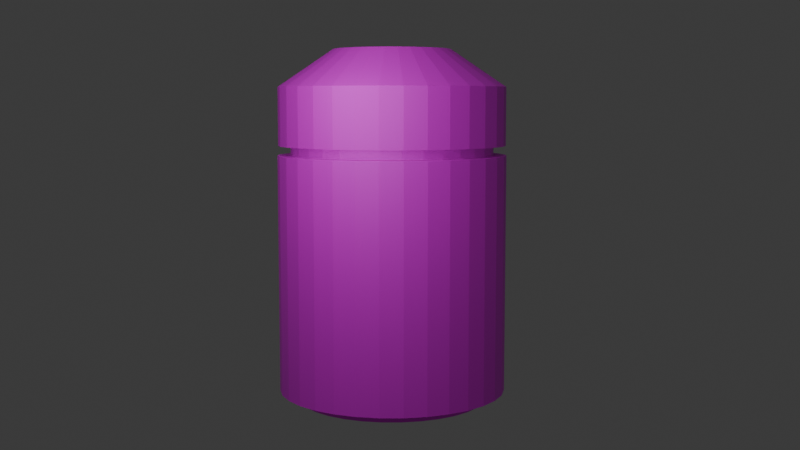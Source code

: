 # Source: trash_can.blend  (saved by Blender 4.2.66; exported with 4.5.12 LTS)
import bpy
from mathutils import Matrix  # noqa: F401  (used for matrix-valued properties, if any)

bpy.ops.wm.read_factory_settings(use_empty=True)
scene = bpy.context.scene
scene.name = 'Scene'

# ---- collections
col_collection = bpy.data.collections.new('Collection'); scene.collection.children.link(col_collection)

# ---- images (referenced by path relative to the original .blend; pixels are not part of the script)
import os
ASSET_DIR = os.environ.get("B2B_ASSET_DIR", "")  # directory of the original .blend (textures are referenced by path, not embedded)
HERE = os.path.dirname(os.path.abspath(__file__))  # packed textures are extracted next to this script under _unpacked/

def load_image(name, relpath, width, height, colorspace="sRGB"):
    """Load a texture the original file referenced (path relative to the .blend, or extracted next to this script)."""
    p = next((c for c in (os.path.join(HERE, relpath), os.path.join(ASSET_DIR, relpath)) if relpath and os.path.exists(c)), "")
    if p:
        img = bpy.data.images.load(p, check_existing=True)
        img.name = name
    else:  # same state as the original file: an image datablock whose file is absent (Cycles renders it pink)
        img = bpy.data.images.new(name, width, height)
        img.source = "FILE"
        img.filepath = "//" + (relpath or name)
    img.colorspace_settings.name = colorspace
    return img
img_trash_can_texture_png_001 = load_image('trash_can_texture.png.001', 'trash_can_texture.png', 1024, 1024, 'sRGB')

# ---- materials (node trees are filled in below, after node groups)
mat_material_001 = bpy.data.materials.new('Material.001')

# ---- material node trees
mat_material_001.use_nodes = True; mat_material_001.node_tree.nodes.clear()
_N = mat_material_001.node_tree.nodes; _L = mat_material_001.node_tree.links
n0 = _N.new('ShaderNodeBsdfPrincipled'); n0.name = 'Principled BSDF'; n0.location = (10, 300)
n1 = _N.new('ShaderNodeOutputMaterial'); n1.name = 'Material Output'; n1.location = (300, 300)
n2 = _N.new('ShaderNodeTexImage'); n2.name = 'Image Texture'; n2.location = (-280, 280)
n2.image = img_trash_can_texture_png_001
n2.interpolation = 'Closest'
n2.extension = 'EXTEND'
_L.new(n0.outputs[0], n1.inputs[0])
_L.new(n2.outputs[0], n0.inputs[0])
n1.is_active_output = True

# ---- world
world_world = bpy.data.worlds.new('World'); scene.world = world_world
world_world.use_nodes = True; world_world.node_tree.nodes.clear()
_N = world_world.node_tree.nodes; _L = world_world.node_tree.links
n0 = _N.new('ShaderNodeOutputWorld'); n0.name = 'World Output'; n0.location = (300, 300)
n1 = _N.new('ShaderNodeBackground'); n1.name = 'Background'; n1.location = (10, 300)
n1.inputs[0].default_value = (0.05088, 0.05088, 0.05088, 1.0)
_L.new(n1.outputs[0], n0.inputs[0])
n0.is_active_output = True
world_world.color = (0.05088, 0.05088, 0.05088)
world_world.sun_shadow_jitter_overblur = 0.0

# ---- cameras
cam_camera_001 = bpy.data.cameras.new('Camera.001')

# ---- lights
light_point = bpy.data.lights.new('Point', 'POINT')
light_point.energy = 350.0
light_point.shadow_soft_size = 3.0

# ---- meshes
me_cylinder = bpy.data.meshes.new('Cylinder')
me_cylinder.from_pydata([(0.0, 1.0, -0.25), (0.0, 1.0, -0.15), (0.1951, 0.9808, -0.25), (0.1951, 0.9808, -0.15), (0.3827, 0.9239, -0.25), (0.3827, 0.9239, -0.15), (0.5556, 0.8315, -0.25), (0.5556, 0.8315, -0.15), (0.7071, 0.7071, -0.25), (0.7071, 0.7071, -0.15), (0.8315, 0.5556, -0.25), (0.8315, 0.5556, -0.15), (0.9239, 0.3827, -0.25), (0.9239, 0.3827, -0.15), (0.9808, 0.1951, -0.25), (0.9808, 0.1951, -0.15), (1.0, 0.0, -0.25), (1.0, 0.0, -0.15), (0.9808, -0.1951, -0.25), (0.9808, -0.1951, -0.15), (0.9239, -0.3827, -0.25), (0.9239, -0.3827, -0.15), (0.8315, -0.5556, -0.25), (0.8315, -0.5556, -0.15), (0.7071, -0.7071, -0.25), (0.7071, -0.7071, -0.15), (0.5556, -0.8315, -0.25), (0.5556, -0.8315, -0.15), (0.3827, -0.9239, -0.25), (0.3827, -0.9239, -0.15), (0.1951, -0.9808, -0.25), (0.1951, -0.9808, -0.15), (0.0, -1.0, -0.25), (0.0, -1.0, -0.15), (-0.1951, -0.9808, -0.25), (-0.1951, -0.9808, -0.15), (-0.3827, -0.9239, -0.25), (-0.3827, -0.9239, -0.15), (-0.5556, -0.8315, -0.25), (-0.5556, -0.8315, -0.15), (-0.7071, -0.7071, -0.25), (-0.7071, -0.7071, -0.15), (-0.8315, -0.5556, -0.25), (-0.8315, -0.5556, -0.15), (-0.9239, -0.3827, -0.25), (-0.9239, -0.3827, -0.15), (-0.9808, -0.1951, -0.25), (-0.9808, -0.1951, -0.15), (-1.0, 0.0, -0.25), (-1.0, 0.0, -0.15), (-0.9808, 0.1951, -0.25), (-0.9808, 0.1951, -0.15), (-0.9239, 0.3827, -0.25), (-0.9239, 0.3827, -0.15), (-0.8315, 0.5556, -0.25), (-0.8315, 0.5556, -0.15), (-0.7071, 0.7071, -0.25), (-0.7071, 0.7071, -0.15), (-0.5556, 0.8315, -0.25), (-0.5556, 0.8315, -0.15), (-0.3827, 0.9239, -0.25), (-0.3827, 0.9239, -0.15), (-0.1951, 0.9808, -0.25), (-0.1951, 0.9808, -0.15), (0.2341, 1.177, -0.15), (-2.421e-09, 1.2, -0.15), (0.4592, 1.109, -0.15), (0.6667, 0.9978, -0.15), (0.8485, 0.8485, -0.15), (0.9978, 0.6667, -0.15), (1.109, 0.4592, -0.15), (1.177, 0.2341, -0.15), (1.2, -2.98e-09, -0.15), (1.177, -0.2341, -0.15), (1.109, -0.4592, -0.15), (0.9978, -0.6667, -0.15), (0.8485, -0.8485, -0.15), (0.6667, -0.9978, -0.15), (0.4592, -1.109, -0.15), (0.2341, -1.177, -0.15), (-2.421e-09, -1.2, -0.15), (-0.2341, -1.177, -0.15), (-0.4592, -1.109, -0.15), (-0.6667, -0.9978, -0.15), (-0.8485, -0.8485, -0.15), (-0.9978, -0.6667, -0.15), (-1.109, -0.4592, -0.15), (-1.177, -0.2341, -0.15), (-1.2, -2.98e-09, -0.15), (-1.177, 0.2341, -0.15), (-1.109, 0.4592, -0.15), (-0.9978, 0.6667, -0.15), (-0.8485, 0.8485, -0.15), (-0.6667, 0.9978, -0.15), (-0.4592, 1.109, -0.15), (-0.2341, 1.177, -0.15), (0.2076, 1.044, 2.35), (-7.619e-09, 1.064, 2.35), (0.4072, 0.983, 2.35), (0.5911, 0.8846, 2.35), (0.7523, 0.7523, 2.35), (0.8846, 0.5911, 2.35), (0.983, 0.4072, 2.35), (1.044, 0.2076, 2.35), (1.064, -3.999e-09, 2.35), (1.044, -0.2076, 2.35), (0.983, -0.4072, 2.35), (0.8846, -0.5911, 2.35), (0.7523, -0.7523, 2.35), (0.5911, -0.8846, 2.35), (0.4072, -0.983, 2.35), (0.2076, -1.044, 2.35), (-7.619e-09, -1.064, 2.35), (-0.2076, -1.044, 2.35), (-0.4072, -0.983, 2.35), (-0.5911, -0.8846, 2.35), (-0.7523, -0.7523, 2.35), (-0.8846, -0.5911, 2.35), (-0.983, -0.4072, 2.35), (-1.044, -0.2076, 2.35), (-1.064, -3.999e-09, 2.35), (-1.044, 0.2076, 2.35), (-0.983, 0.4072, 2.35), (-0.8846, 0.5911, 2.35), (-0.7523, 0.7523, 2.35), (-0.5911, 0.8846, 2.35), (-0.4072, 0.983, 2.35), (-0.2076, 1.044, 2.35), (0.2341, 1.177, 2.35), (-8.637e-09, 1.2, 2.35), (0.4592, 1.109, 2.35), (0.6667, 0.9978, 2.35), (0.8485, 0.8485, 2.35), (0.9978, 0.6667, 2.35), (1.109, 0.4592, 2.35), (1.177, 0.2341, 2.35), (1.2, -2.98e-09, 2.35), (1.177, -0.2341, 2.35), (1.109, -0.4592, 2.35), (0.9978, -0.6667, 2.35), (0.8485, -0.8485, 2.35), (0.6667, -0.9978, 2.35), (0.4592, -1.109, 2.35), (0.2341, -1.177, 2.35), (-8.637e-09, -1.2, 2.35), (-0.2341, -1.177, 2.35), (-0.4592, -1.109, 2.35), (-0.6667, -0.9978, 2.35), (-0.8485, -0.8485, 2.35), (-0.9978, -0.6667, 2.35), (-1.109, -0.4592, 2.35), (-1.177, -0.2341, 2.35), (-1.2, -2.98e-09, 2.35), (-1.177, 0.2341, 2.35), (-1.109, 0.4592, 2.35), (-0.9978, 0.6667, 2.35), (-0.8485, 0.8485, 2.35), (-0.6667, 0.9978, 2.35), (-0.4592, 1.109, 2.35), (-0.2341, 1.177, 2.35), (0.2076, 1.044, 2.45), (-7.197e-09, 1.064, 2.45), (0.4072, 0.983, 2.45), (0.5911, 0.8846, 2.45), (0.7523, 0.7523, 2.45), (0.8846, 0.5911, 2.45), (0.983, 0.4072, 2.45), (1.044, 0.2076, 2.45), (1.064, -3.999e-09, 2.45), (1.044, -0.2076, 2.45), (0.983, -0.4072, 2.45), (0.8846, -0.5911, 2.45), (0.7523, -0.7523, 2.45), (0.5911, -0.8846, 2.45), (0.4072, -0.983, 2.45), (0.2076, -1.044, 2.45), (-7.197e-09, -1.064, 2.45), (-0.2076, -1.044, 2.45), (-0.4072, -0.983, 2.45), (-0.5911, -0.8846, 2.45), (-0.7523, -0.7523, 2.45), (-0.8846, -0.5911, 2.45), (-0.983, -0.4072, 2.45), (-1.044, -0.2076, 2.45), (-1.064, -3.999e-09, 2.45), (-1.044, 0.2076, 2.45), (-0.983, 0.4072, 2.45), (-0.8846, 0.5911, 2.45), (-0.7523, 0.7523, 2.45), (-0.5911, 0.8846, 2.45), (-0.4072, 0.983, 2.45), (-0.2076, 1.044, 2.45), (0.2076, 1.044, 2.45), (-7.197e-09, 1.064, 2.45), (0.4072, 0.983, 2.45), (0.5911, 0.8846, 2.45), (0.7523, 0.7523, 2.45), (0.8846, 0.5911, 2.45), (0.983, 0.4072, 2.45), (1.044, 0.2076, 2.45), (1.064, -3.999e-09, 2.45), (1.044, -0.2076, 2.45), (0.983, -0.4072, 2.45), (0.8846, -0.5911, 2.45), (0.7523, -0.7523, 2.45), (0.5911, -0.8846, 2.45), (0.4072, -0.983, 2.45), (0.2076, -1.044, 2.45), (-7.197e-09, -1.064, 2.45), (-0.2076, -1.044, 2.45), (-0.4072, -0.983, 2.45), (-0.5911, -0.8846, 2.45), (-0.7523, -0.7523, 2.45), (-0.8846, -0.5911, 2.45), (-0.983, -0.4072, 2.45), (-1.044, -0.2076, 2.45), (-1.064, -3.999e-09, 2.45), (-1.044, 0.2076, 2.45), (-0.983, 0.4072, 2.45), (-0.8846, 0.5911, 2.45), (-0.7523, 0.7523, 2.45), (-0.5911, 0.8846, 2.45), (-0.4072, 0.983, 2.45), (-0.2076, 1.044, 2.45), (0.2325, 1.169, 2.45), (-5.378e-09, 1.192, 2.45), (0.456, 1.101, 2.45), (0.662, 0.9908, 2.45), (0.8426, 0.8426, 2.45), (0.9908, 0.662, 2.45), (1.101, 0.456, 2.45), (1.169, 0.2325, 2.45), (1.192, -3.585e-09, 2.45), (1.169, -0.2325, 2.45), (1.101, -0.456, 2.45), (0.9908, -0.662, 2.45), (0.8426, -0.8426, 2.45), (0.662, -0.9908, 2.45), (0.456, -1.101, 2.45), (0.2325, -1.169, 2.45), (-5.378e-09, -1.192, 2.45), (-0.2325, -1.169, 2.45), (-0.456, -1.101, 2.45), (-0.662, -0.9908, 2.45), (-0.8426, -0.8426, 2.45), (-0.9908, -0.662, 2.45), (-1.101, -0.456, 2.45), (-1.169, -0.2325, 2.45), (-1.192, -3.585e-09, 2.45), (-1.169, 0.2325, 2.45), (-1.101, 0.456, 2.45), (-0.9908, 0.662, 2.45), (-0.8426, 0.8426, 2.45), (-0.662, 0.9908, 2.45), (-0.456, 1.101, 2.45), (-0.2325, 1.169, 2.45), (0.1004, 0.5047, 3.45), (7.684e-08, 0.5146, 3.45), (0.1969, 0.4754, 3.45), (0.2859, 0.4279, 3.45), (0.3639, 0.3639, 3.45), (0.4279, 0.2859, 3.45), (0.4754, 0.1969, 3.45), (0.5047, 0.1004, 3.45), (0.5146, 2.886e-09, 3.45), (0.5047, -0.1004, 3.45), (0.4754, -0.1969, 3.45), (0.4279, -0.2859, 3.45), (0.3639, -0.3639, 3.45), (0.2859, -0.4279, 3.45), (0.1969, -0.4754, 3.45), (0.1004, -0.5047, 3.45), (7.684e-08, -0.5146, 3.45), (-0.1004, -0.5047, 3.45), (-0.1969, -0.4754, 3.45), (-0.2859, -0.4279, 3.45), (-0.3639, -0.3639, 3.45), (-0.4279, -0.2859, 3.45), (-0.4754, -0.1969, 3.45), (-0.5047, -0.1004, 3.45), (-0.5146, 2.886e-09, 3.45), (-0.5047, 0.1004, 3.45), (-0.4754, 0.1969, 3.45), (-0.4279, 0.2859, 3.45), (-0.3639, 0.3639, 3.45), (-0.2859, 0.4279, 3.45), (-0.1969, 0.4754, 3.45), (-0.1004, 0.5047, 3.45), (0.1203, 0.6048, 3.45), (7.684e-08, 0.6167, 3.45), (0.236, 0.5697, 3.45), (0.3426, 0.5127, 3.45), (0.436, 0.436, 3.45), (0.5127, 0.3426, 3.45), (0.5697, 0.236, 3.45), (0.6048, 0.1203, 3.45), (0.6167, 1.74e-09, 3.45), (0.6048, -0.1203, 3.45), (0.5697, -0.236, 3.45), (0.5127, -0.3426, 3.45), (0.436, -0.436, 3.45), (0.3426, -0.5127, 3.45), (0.236, -0.5697, 3.45), (0.1203, -0.6048, 3.45), (7.684e-08, -0.6167, 3.45), (-0.1203, -0.6048, 3.45), (-0.236, -0.5697, 3.45), (-0.3426, -0.5127, 3.45), (-0.436, -0.436, 3.45), (-0.5127, -0.3426, 3.45), (-0.5697, -0.236, 3.45), (-0.6048, -0.1203, 3.45), (-0.6167, 1.74e-09, 3.45), (-0.6048, 0.1203, 3.45), (-0.5697, 0.236, 3.45), (-0.5127, 0.3426, 3.45), (-0.436, 0.436, 3.45), (-0.3426, 0.5127, 3.45), (-0.236, 0.5697, 3.45), (-0.1203, 0.6048, 3.45), (-0.1004, 0.5047, 3.115), (0.2325, 1.169, 3.06), (4.796e-08, 1.192, 3.06), (-0.1969, 0.4754, 3.115), (-0.2859, 0.4279, 3.115), (0.456, 1.101, 3.06), (-0.3639, 0.3639, 3.115), (0.662, 0.9908, 3.06), (-0.4279, 0.2859, 3.115), (0.8426, 0.8426, 3.06), (-0.4754, 0.1969, 3.115), (0.9908, 0.662, 3.06), (-0.5047, 0.1004, 3.115), (1.101, 0.456, 3.06), (-0.5146, 2.886e-09, 3.115), (1.169, 0.2325, 3.06), (-0.5047, -0.1004, 3.115), (1.192, -3.585e-09, 3.06), (-0.4754, -0.1969, 3.115), (1.169, -0.2325, 3.06), (-0.4279, -0.2859, 3.115), (1.101, -0.456, 3.06), (-0.3639, -0.3639, 3.115), (0.9908, -0.662, 3.06), (-0.2859, -0.4279, 3.115), (0.8426, -0.8426, 3.06), (-0.1969, -0.4754, 3.115), (0.662, -0.9908, 3.06), (-0.1004, -0.5047, 3.115), (0.456, -1.101, 3.06), (8.342e-08, -0.5146, 3.115), (0.2325, -1.169, 3.06), (0.1004, -0.5047, 3.115), (4.796e-08, -1.192, 3.06), (0.1969, -0.4754, 3.115), (-0.2325, -1.169, 3.06), (0.2859, -0.4279, 3.115), (-0.456, -1.101, 3.06), (0.3639, -0.3639, 3.115), (-0.662, -0.9908, 3.06), (0.4279, -0.2859, 3.115), (-0.8426, -0.8426, 3.06), (0.4754, -0.1969, 3.115), (-0.9908, -0.662, 3.06), (0.5047, -0.1004, 3.115), (-1.101, -0.456, 3.06), (0.5146, 2.886e-09, 3.115), (-1.169, -0.2325, 3.06), (0.5047, 0.1004, 3.115), (-1.192, -3.585e-09, 3.06), (0.4754, 0.1969, 3.115), (-1.169, 0.2325, 3.06), (0.4279, 0.2859, 3.115), (-1.101, 0.456, 3.06), (0.3639, 0.3639, 3.115), (-0.9908, 0.662, 3.06), (0.2859, 0.4279, 3.115), (-0.8426, 0.8426, 3.06), (0.1969, 0.4754, 3.115), (-0.662, 0.9908, 3.06), (8.342e-08, 0.5146, 3.115), (-0.456, 1.101, 3.06), (0.1004, 0.5047, 3.115), (-0.2325, 1.169, 3.06)], [], [(0, 1, 3, 2), (2, 3, 5, 4), (4, 5, 7, 6), (6, 7, 9, 8), (8, 9, 11, 10), (10, 11, 13, 12), (12, 13, 15, 14), (14, 15, 17, 16), (16, 17, 19, 18), (18, 19, 21, 20), (20, 21, 23, 22), (22, 23, 25, 24), (24, 25, 27, 26), (26, 27, 29, 28), (28, 29, 31, 30), (30, 31, 33, 32), (32, 33, 35, 34), (34, 35, 37, 36), (36, 37, 39, 38), (38, 39, 41, 40), (40, 41, 43, 42), (42, 43, 45, 44), (44, 45, 47, 46), (46, 47, 49, 48), (48, 49, 51, 50), (50, 51, 53, 52), (52, 53, 55, 54), (54, 55, 57, 56), (56, 57, 59, 58), (58, 59, 61, 60), (53, 51, 89, 90), (60, 61, 63, 62), (62, 63, 1, 0), (0, 2, 4, 6, 8, 10, 12, 14, 16, 18, 20, 22, 24, 26, 28, 30, 32, 34, 36, 38, 40, 42, 44, 46, 48, 50, 52, 54, 56, 58, 60, 62), (84, 83, 147, 148), (9, 7, 67, 68), (27, 25, 76, 77), (45, 43, 85, 86), (63, 61, 94, 95), (19, 17, 72, 73), (37, 35, 81, 82), (55, 53, 90, 91), (11, 9, 68, 69), (29, 27, 77, 78), (47, 45, 86, 87), (3, 1, 65, 64), (1, 63, 95, 65), (21, 19, 73, 74), (39, 37, 82, 83), (57, 55, 91, 92), (13, 11, 69, 70), (31, 29, 78, 79), (49, 47, 87, 88), (5, 3, 64, 66), (23, 21, 74, 75), (41, 39, 83, 84), (59, 57, 92, 93), (15, 13, 70, 71), (33, 31, 79, 80), (51, 49, 88, 89), (7, 5, 66, 67), (25, 23, 75, 76), (43, 41, 84, 85), (61, 59, 93, 94), (17, 15, 71, 72), (35, 33, 80, 81), (108, 107, 171, 172), (71, 70, 134, 135), (85, 84, 148, 149), (72, 71, 135, 136), (86, 85, 149, 150), (73, 72, 136, 137), (87, 86, 150, 151), (74, 73, 137, 138), (88, 87, 151, 152), (75, 74, 138, 139), (89, 88, 152, 153), (76, 75, 139, 140), (90, 89, 153, 154), (77, 76, 140, 141), (91, 90, 154, 155), (78, 77, 141, 142), (64, 65, 129, 128), (92, 91, 155, 156), (79, 78, 142, 143), (66, 64, 128, 130), (93, 92, 156, 157), (80, 79, 143, 144), (67, 66, 130, 131), (94, 93, 157, 158), (81, 80, 144, 145), (68, 67, 131, 132), (95, 94, 158, 159), (82, 81, 145, 146), (69, 68, 132, 133), (65, 95, 159, 129), (83, 82, 146, 147), (70, 69, 133, 134), (97, 96, 128, 129), (96, 98, 130, 128), (98, 99, 131, 130), (99, 100, 132, 131), (100, 101, 133, 132), (101, 102, 134, 133), (102, 103, 135, 134), (103, 104, 136, 135), (104, 105, 137, 136), (105, 106, 138, 137), (106, 107, 139, 138), (107, 108, 140, 139), (108, 109, 141, 140), (109, 110, 142, 141), (110, 111, 143, 142), (111, 112, 144, 143), (112, 113, 145, 144), (113, 114, 146, 145), (114, 115, 147, 146), (115, 116, 148, 147), (116, 117, 149, 148), (117, 118, 150, 149), (118, 119, 151, 150), (119, 120, 152, 151), (120, 121, 153, 152), (121, 122, 154, 153), (122, 123, 155, 154), (123, 124, 156, 155), (124, 125, 157, 156), (125, 126, 158, 157), (126, 127, 159, 158), (127, 97, 129, 159), (177, 176, 208, 209), (122, 121, 185, 186), (109, 108, 172, 173), (123, 122, 186, 187), (110, 109, 173, 174), (96, 97, 161, 160), (124, 123, 187, 188), (111, 110, 174, 175), (98, 96, 160, 162), (125, 124, 188, 189), (112, 111, 175, 176), (99, 98, 162, 163), (126, 125, 189, 190), (113, 112, 176, 177), (100, 99, 163, 164), (127, 126, 190, 191), (114, 113, 177, 178), (101, 100, 164, 165), (97, 127, 191, 161), (115, 114, 178, 179), (102, 101, 165, 166), (116, 115, 179, 180), (103, 102, 166, 167), (117, 116, 180, 181), (104, 103, 167, 168), (118, 117, 181, 182), (105, 104, 168, 169), (119, 118, 182, 183), (106, 105, 169, 170), (120, 119, 183, 184), (107, 106, 170, 171), (121, 120, 184, 185), (212, 211, 243, 244), (164, 163, 195, 196), (191, 190, 222, 223), (178, 177, 209, 210), (165, 164, 196, 197), (161, 191, 223, 193), (179, 178, 210, 211), (166, 165, 197, 198), (180, 179, 211, 212), (167, 166, 198, 199), (181, 180, 212, 213), (168, 167, 199, 200), (182, 181, 213, 214), (169, 168, 200, 201), (183, 182, 214, 215), (170, 169, 201, 202), (184, 183, 215, 216), (171, 170, 202, 203), (185, 184, 216, 217), (172, 171, 203, 204), (186, 185, 217, 218), (173, 172, 204, 205), (187, 186, 218, 219), (174, 173, 205, 206), (160, 161, 193, 192), (188, 187, 219, 220), (175, 174, 206, 207), (162, 160, 192, 194), (189, 188, 220, 221), (176, 175, 207, 208), (163, 162, 194, 195), (190, 189, 221, 222), (371, 369, 312, 313), (199, 198, 230, 231), (213, 212, 244, 245), (200, 199, 231, 232), (214, 213, 245, 246), (201, 200, 232, 233), (215, 214, 246, 247), (202, 201, 233, 234), (216, 215, 247, 248), (203, 202, 234, 235), (217, 216, 248, 249), (204, 203, 235, 236), (218, 217, 249, 250), (205, 204, 236, 237), (219, 218, 250, 251), (206, 205, 237, 238), (192, 193, 225, 224), (220, 219, 251, 252), (207, 206, 238, 239), (194, 192, 224, 226), (221, 220, 252, 253), (208, 207, 239, 240), (195, 194, 226, 227), (222, 221, 253, 254), (209, 208, 240, 241), (196, 195, 227, 228), (223, 222, 254, 255), (210, 209, 241, 242), (197, 196, 228, 229), (193, 223, 255, 225), (211, 210, 242, 243), (198, 197, 229, 230), (363, 361, 308, 309), (345, 343, 299, 300), (373, 371, 313, 314), (347, 345, 300, 301), (375, 373, 314, 315), (349, 347, 301, 302), (377, 375, 315, 316), (351, 349, 302, 303), (379, 377, 316, 317), (353, 351, 303, 304), (327, 325, 290, 291), (381, 379, 317, 318), (355, 353, 304, 305), (224, 225, 322, 321), (383, 381, 318, 319), (357, 355, 305, 306), (331, 329, 292, 293), (322, 383, 319, 289), (359, 357, 306, 307), (333, 331, 293, 294), (243, 242, 357, 359), (335, 333, 294, 295), (329, 327, 291, 292), (361, 359, 307, 308), (337, 335, 295, 296), (365, 363, 309, 310), (339, 337, 296, 297), (367, 365, 310, 311), (341, 339, 297, 298), (369, 367, 311, 312), (343, 341, 298, 299), (260, 374, 372, 261), (230, 229, 331, 333), (244, 243, 359, 361), (231, 230, 333, 335), (245, 244, 361, 363), (232, 231, 335, 337), (246, 245, 363, 365), (233, 232, 337, 339), (247, 246, 365, 367), (234, 233, 339, 341), (248, 247, 367, 369), (235, 234, 341, 343), (249, 248, 369, 371), (236, 235, 343, 345), (250, 249, 371, 373), (237, 236, 345, 347), (251, 250, 373, 375), (238, 237, 347, 349), (226, 224, 321, 325), (252, 251, 375, 377), (239, 238, 349, 351), (382, 380, 320, 323, 324, 326, 328, 330, 332, 334, 336, 338, 340, 342, 344, 346, 348, 350, 352, 354, 356, 358, 360, 362, 364, 366, 368, 370, 372, 374, 376, 378), (253, 252, 377, 379), (240, 239, 351, 353), (227, 226, 325, 327), (254, 253, 379, 381), (241, 240, 353, 355), (228, 227, 327, 329), (255, 254, 381, 383), (242, 241, 355, 357), (229, 228, 329, 331), (225, 255, 383, 322), (257, 256, 288, 289), (256, 258, 290, 288), (258, 259, 291, 290), (259, 260, 292, 291), (260, 261, 293, 292), (261, 262, 294, 293), (262, 263, 295, 294), (263, 264, 296, 295), (264, 265, 297, 296), (265, 266, 298, 297), (266, 267, 299, 298), (267, 268, 300, 299), (268, 269, 301, 300), (269, 270, 302, 301), (270, 271, 303, 302), (271, 272, 304, 303), (272, 273, 305, 304), (273, 274, 306, 305), (274, 275, 307, 306), (275, 276, 308, 307), (276, 277, 309, 308), (277, 278, 310, 309), (278, 279, 311, 310), (279, 280, 312, 311), (280, 281, 313, 312), (281, 282, 314, 313), (282, 283, 315, 314), (283, 284, 316, 315), (284, 285, 317, 316), (285, 286, 318, 317), (286, 287, 319, 318), (287, 257, 289, 319), (287, 320, 380, 257), (274, 346, 344, 275), (261, 372, 370, 262), (275, 344, 342, 276), (262, 370, 368, 263), (276, 342, 340, 277), (263, 368, 366, 264), (277, 340, 338, 278), (264, 366, 364, 265), (278, 338, 336, 279), (265, 364, 362, 266), (279, 336, 334, 280), (266, 362, 360, 267), (280, 334, 332, 281), (267, 360, 358, 268), (281, 332, 330, 282), (268, 358, 356, 269), (282, 330, 328, 283), (269, 356, 354, 270), (283, 328, 326, 284), (270, 354, 352, 271), (256, 382, 378, 258), (284, 326, 324, 285), (271, 352, 350, 272), (258, 378, 376, 259), (285, 324, 323, 286), (272, 350, 348, 273), (259, 376, 374, 260), (286, 323, 320, 287), (273, 348, 346, 274), (325, 321, 288, 290), (257, 380, 382, 256), (322, 289, 288, 321)])
_uv = me_cylinder.uv_layers.new(name='UVMap')
_uv.uv.foreach_set('vector', [0.5497, 0.04976, 0.5497, 0.07658, 0.5445, 0.07658, 0.5445, 0.04976, 0.5445, 0.04976, 0.5445, 0.07658, 0.5292, 0.07658, 0.5292, 0.04976, 0.5292, 0.04976, 0.5292, 0.07658, 0.5045, 0.07658, 0.5045, 0.04976, 0.5045, 0.04976, 0.5045, 0.07658, 0.4711, 0.07658, 0.4711, 0.04976, 0.4711, 0.04976, 0.4711, 0.07658, 0.4304, 0.07658, 0.4304, 0.04976, 0.4304, 0.04976, 0.4304, 0.07658, 0.3841, 0.07658, 0.3841, 0.04976, 0.3841, 0.04976, 0.3841, 0.07658, 0.3338, 0.07658, 0.3338, 0.04976, 0.3338, 0.04976, 0.3338, 0.07658, 0.2814, 0.07658, 0.2814, 0.04976, 0.2814, 0.04976, 0.2814, 0.07658, 0.2291, 0.07658, 0.2291, 0.04976, 0.2291, 0.04976, 0.2291, 0.07658, 0.1788, 0.07658, 0.1788, 0.04976, 0.1788, 0.04976, 0.1788, 0.07658, 0.1324, 0.07658, 0.1324, 0.04976, 0.1324, 0.04976, 0.1324, 0.07658, 0.09175, 0.07658, 0.09175, 0.04976, 0.09175, 0.04976, 0.09175, 0.07658, 0.05839, 0.07658, 0.05839, 0.04976, 0.05839, 0.04976, 0.05839, 0.07658, 0.0336, 0.07658, 0.0336, 0.04976, 0.0336, 0.04976, 0.0336, 0.07658, 0.01834, 0.07658, 0.01834, 0.04976, 0.01834, 0.04976, 0.01834, 0.07658, 0.01318, 0.07658, 0.01318, 0.04976, 0.9621, 0.0, 0.9621, 0.02703, 0.9585, 0.02703, 0.9585, 0.0, 0.9585, 0.0, 0.9585, 0.02703, 0.9477, 0.02703, 0.9477, 0.0, 0.9477, 0.0, 0.9477, 0.02703, 0.9302, 0.02703, 0.9302, 0.0, 0.9302, 0.0, 0.9302, 0.02703, 0.9066, 0.02703, 0.9066, 0.0, 0.9066, 0.0, 0.9066, 0.02703, 0.8779, 0.02703, 0.8779, 0.0, 0.8779, 0.0, 0.8779, 0.02703, 0.8452, 0.02703, 0.8452, 0.0, 0.8452, 0.0, 0.8452, 0.02703, 0.8097, 0.02703, 0.8097, 0.0, 0.8097, 0.0, 0.8097, 0.02703, 0.7727, 0.02703, 0.7727, 0.0, 0.7727, 0.0, 0.7727, 0.02703, 0.7358, 0.02703, 0.7358, 0.0, 0.7358, 0.0, 0.7358, 0.02703, 0.7002, 0.02703, 0.7002, 0.0, 0.7002, 0.0, 0.7002, 0.02703, 0.6675, 0.02703, 0.6675, 0.0, 0.6675, 0.0, 0.6675, 0.02703, 0.6388, 0.02703, 0.6388, 0.0, 0.6388, 0.0, 0.6388, 0.02703, 0.6153, 0.02703, 0.6153, 0.0, 0.6153, 0.0, 0.6153, 0.02703, 0.5978, 0.02703, 0.5978, 0.0, 0.1875, 1.0, 0.2188, 1.0, 0.2188, 1.0, 0.1875, 1.0, 0.5978, 0.0, 0.5978, 0.02703, 0.587, 0.02703, 0.587, 0.0, 0.587, 0.0, 0.587, 0.02703, 0.5833, 0.02703, 0.5833, 0.0, 0.75, 0.49, 0.7968, 0.4854, 0.8418, 0.4717, 0.8833, 0.4496, 0.9197, 0.4197, 0.9496, 0.3833, 0.9717, 0.3418, 0.9854, 0.2968, 0.99, 0.25, 0.9854, 0.2032, 0.9717, 0.1582, 0.9496, 0.1167, 0.9197, 0.08029, 0.8833, 0.05045, 0.8418, 0.02827, 0.7968, 0.01461, 0.75, 0.01, 0.7032, 0.01461, 0.6582, 0.02827, 0.6167, 0.05045, 0.5803, 0.08029, 0.5504, 0.1167, 0.5283, 0.1582, 0.5146, 0.2032, 0.51, 0.25, 0.5146, 0.2968, 0.5283, 0.3418, 0.5504, 0.3833, 0.5803, 0.4197, 0.6167, 0.4496, 0.6582, 0.4717, 0.7032, 0.4854, 0.9334, 0.02703, 0.9617, 0.02703, 0.9617, 0.7027, 0.9334, 0.7027, 0.875, 1.0, 0.9062, 1.0, 0.9062, 1.0, 0.875, 1.0, 0.5938, 1.0, 0.625, 1.0, 0.625, 1.0, 0.5938, 1.0, 0.3125, 1.0, 0.3438, 1.0, 0.3438, 1.0, 0.3125, 1.0, 0.03125, 1.0, 0.0625, 1.0, 0.0625, 1.0, 0.03125, 1.0, 0.7188, 1.0, 0.75, 1.0, 0.75, 1.0, 0.7188, 1.0, 0.4375, 1.0, 0.4688, 1.0, 0.4688, 1.0, 0.4375, 1.0, 0.1562, 1.0, 0.1875, 1.0, 0.1875, 1.0, 0.1562, 1.0, 0.8438, 1.0, 0.875, 1.0, 0.875, 1.0, 0.8438, 1.0, 0.5625, 1.0, 0.5938, 1.0, 0.5938, 1.0, 0.5625, 1.0, 0.2812, 1.0, 0.3125, 1.0, 0.3125, 1.0, 0.2812, 1.0, 0.9688, 1.0, 1.0, 1.0, 1.0, 1.0, 0.9688, 1.0, 0.0, 1.0, 0.03125, 1.0, 0.03125, 1.0, 0.0, 1.0, 0.6875, 1.0, 0.7188, 1.0, 0.7188, 1.0, 0.6875, 1.0, 0.4062, 1.0, 0.4375, 1.0, 0.4375, 1.0, 0.4062, 1.0, 0.125, 1.0, 0.1562, 1.0, 0.1562, 1.0, 0.125, 1.0, 0.8125, 1.0, 0.8438, 1.0, 0.8438, 1.0, 0.8125, 1.0, 0.5312, 1.0, 0.5625, 1.0, 0.5625, 1.0, 0.5312, 1.0, 0.25, 1.0, 0.2812, 1.0, 0.2812, 1.0, 0.25, 1.0, 0.9375, 1.0, 0.9688, 1.0, 0.9688, 1.0, 0.9375, 1.0, 0.6562, 1.0, 0.6875, 1.0, 0.6875, 1.0, 0.6562, 1.0, 0.375, 1.0, 0.4062, 1.0, 0.4062, 1.0, 0.375, 1.0, 0.09375, 1.0, 0.125, 1.0, 0.125, 1.0, 0.09375, 1.0, 0.7812, 1.0, 0.8125, 1.0, 0.8125, 1.0, 0.7812, 1.0, 0.5, 1.0, 0.5312, 1.0, 0.5312, 1.0, 0.5, 1.0, 0.2188, 1.0, 0.25, 1.0, 0.25, 1.0, 0.2188, 1.0, 0.9062, 1.0, 0.9375, 1.0, 0.9375, 1.0, 0.9062, 1.0, 0.625, 1.0, 0.6562, 1.0, 0.6562, 1.0, 0.625, 1.0, 0.3438, 1.0, 0.375, 1.0, 0.375, 1.0, 0.3438, 1.0, 0.0625, 1.0, 0.09375, 1.0, 0.09375, 1.0, 0.0625, 1.0, 0.75, 1.0, 0.7812, 1.0, 0.7812, 1.0, 0.75, 1.0, 0.4688, 1.0, 0.5, 1.0, 0.5, 1.0, 0.4688, 1.0, 0.07962, 0.7472, 0.1229, 0.7472, 0.1229, 0.774, 0.07962, 0.774, 0.3442, 0.07658, 0.4046, 0.07658, 0.4046, 0.7472, 0.3442, 0.7472, 0.899, 0.02703, 0.9334, 0.02703, 0.9334, 0.7027, 0.899, 0.7027, 0.2814, 0.07658, 0.3442, 0.07658, 0.3442, 0.7472, 0.2814, 0.7472, 0.8597, 0.02703, 0.899, 0.02703, 0.899, 0.7027, 0.8597, 0.7027, 0.2186, 0.07658, 0.2814, 0.07658, 0.2814, 0.7472, 0.2186, 0.7472, 0.8171, 0.02703, 0.8597, 0.02703, 0.8597, 0.7027, 0.8171, 0.7027, 0.1582, 0.07658, 0.2186, 0.07658, 0.2186, 0.7472, 0.1582, 0.7472, 0.7727, 0.02703, 0.8171, 0.02703, 0.8171, 0.7027, 0.7727, 0.7027, 0.1026, 0.07658, 0.1582, 0.07658, 0.1582, 0.7472, 0.1026, 0.7472, 0.7284, 0.02703, 0.7727, 0.02703, 0.7727, 0.7027, 0.7284, 0.7027, 0.05381, 0.07658, 0.1026, 0.07658, 0.1026, 0.7472, 0.05381, 0.7472, 0.6858, 0.02703, 0.7284, 0.02703, 0.7284, 0.7027, 0.6858, 0.7027, 0.01378, 0.07658, 0.05381, 0.07658, 0.05381, 0.7472, 0.01378, 0.7472, 0.6465, 0.02703, 0.6858, 0.02703, 0.6858, 0.7027, 0.6465, 0.7027, -0.01596, 0.07658, 0.01378, 0.07658, 0.01378, 0.7472, -0.01596, 0.7472, 0.5971, 0.07658, 0.6033, 0.07658, 0.6033, 0.7472, 0.5971, 0.7472, 0.612, 0.02703, 0.6465, 0.02703, 0.6465, 0.7027, 0.612, 0.7027, -0.03428, 0.07658, -0.01596, 0.07658, -0.01596, 0.7472, -0.03428, 0.7472, 0.5788, 0.07658, 0.5971, 0.07658, 0.5971, 0.7472, 0.5788, 0.7472, 0.5838, 0.02703, 0.612, 0.02703, 0.612, 0.7027, 0.5838, 0.7027, -0.04047, 0.07658, -0.03428, 0.07658, -0.03428, 0.7472, -0.04047, 0.7472, 0.5491, 0.07658, 0.5788, 0.07658, 0.5788, 0.7472, 0.5491, 0.7472, 0.5628, 0.02703, 0.5838, 0.02703, 0.5838, 0.7027, 0.5628, 0.7027, 0.9956, 0.02703, 1.0, 0.02703, 1.0, 0.7027, 0.9956, 0.7027, 0.509, 0.07658, 0.5491, 0.07658, 0.5491, 0.7472, 0.509, 0.7472, 0.5498, 0.02703, 0.5628, 0.02703, 0.5628, 0.7027, 0.5498, 0.7027, 0.9827, 0.02703, 0.9956, 0.02703, 0.9956, 0.7027, 0.9827, 0.7027, 0.4603, 0.07658, 0.509, 0.07658, 0.509, 0.7472, 0.4603, 0.7472, 0.5455, 0.02703, 0.5498, 0.02703, 0.5498, 0.7027, 0.5455, 0.7027, 0.9617, 0.02703, 0.9827, 0.02703, 0.9827, 0.7027, 0.9617, 0.7027, 0.4046, 0.07658, 0.4603, 0.07658, 0.4603, 0.7472, 0.4046, 0.7472, 0.25, 0.4628, 0.2915, 0.4587, 0.2968, 0.4854, 0.25, 0.49, 0.2915, 0.4587, 0.3314, 0.4466, 0.3418, 0.4717, 0.2968, 0.4854, 0.3314, 0.4466, 0.3682, 0.4269, 0.3833, 0.4496, 0.3418, 0.4717, 0.3682, 0.4269, 0.4005, 0.4005, 0.4197, 0.4197, 0.3833, 0.4496, 0.4005, 0.4005, 0.4269, 0.3682, 0.4496, 0.3833, 0.4197, 0.4197, 0.4269, 0.3682, 0.4466, 0.3314, 0.4717, 0.3418, 0.4496, 0.3833, 0.4466, 0.3314, 0.4587, 0.2915, 0.4854, 0.2968, 0.4717, 0.3418, 0.4587, 0.2915, 0.4628, 0.25, 0.49, 0.25, 0.4854, 0.2968, 0.4628, 0.25, 0.4587, 0.2085, 0.4854, 0.2032, 0.49, 0.25, 0.4587, 0.2085, 0.4466, 0.1686, 0.4717, 0.1582, 0.4854, 0.2032, 0.4466, 0.1686, 0.4269, 0.1318, 0.4496, 0.1167, 0.4717, 0.1582, 0.4269, 0.1318, 0.4005, 0.09954, 0.4197, 0.08029, 0.4496, 0.1167, 0.4005, 0.09954, 0.3682, 0.07307, 0.3833, 0.05045, 0.4197, 0.08029, 0.3682, 0.07307, 0.3314, 0.05341, 0.3418, 0.02827, 0.3833, 0.05045, 0.3314, 0.05341, 0.2915, 0.0413, 0.2968, 0.01461, 0.3418, 0.02827, 0.2915, 0.0413, 0.25, 0.03721, 0.25, 0.01, 0.2968, 0.01461, 0.25, 0.03721, 0.2085, 0.0413, 0.2032, 0.01461, 0.25, 0.01, 0.2085, 0.0413, 0.1686, 0.05341, 0.1582, 0.02827, 0.2032, 0.01461, 0.1686, 0.05341, 0.1318, 0.07307, 0.1167, 0.05045, 0.1582, 0.02827, 0.1318, 0.07307, 0.09954, 0.09954, 0.08029, 0.08029, 0.1167, 0.05045, 0.09954, 0.09954, 0.07307, 0.1318, 0.05045, 0.1167, 0.08029, 0.08029, 0.07307, 0.1318, 0.05341, 0.1686, 0.02827, 0.1582, 0.05045, 0.1167, 0.05341, 0.1686, 0.0413, 0.2085, 0.01461, 0.2032, 0.02827, 0.1582, 0.0413, 0.2085, 0.03721, 0.25, 0.01, 0.25, 0.01461, 0.2032, 0.03721, 0.25, 0.0413, 0.2915, 0.01461, 0.2968, 0.01, 0.25, 0.0413, 0.2915, 0.05341, 0.3314, 0.02827, 0.3418, 0.01461, 0.2968, 0.05341, 0.3314, 0.07307, 0.3682, 0.05045, 0.3833, 0.02827, 0.3418, 0.07307, 0.3682, 0.09954, 0.4005, 0.08029, 0.4197, 0.05045, 0.3833, 0.09954, 0.4005, 0.1318, 0.4269, 0.1167, 0.4496, 0.08029, 0.4197, 0.1318, 0.4269, 0.1686, 0.4466, 0.1582, 0.4717, 0.1167, 0.4496, 0.1686, 0.4466, 0.2085, 0.4587, 0.2032, 0.4854, 0.1582, 0.4717, 0.2085, 0.4587, 0.25, 0.4628, 0.25, 0.49, 0.2032, 0.4854, 0.2085, 0.0413, 0.25, 0.03721, 0.25, 0.03721, 0.2085, 0.0413, 0.6956, 0.7027, 0.7334, 0.7027, 0.7334, 0.7297, 0.6956, 0.7297, 0.04413, 0.7472, 0.07962, 0.7472, 0.07962, 0.774, 0.04413, 0.774, 0.6608, 0.7027, 0.6956, 0.7027, 0.6956, 0.7297, 0.6608, 0.7297, 0.01775, 0.7472, 0.04413, 0.7472, 0.04413, 0.774, 0.01775, 0.774, 0.5613, 0.7472, 0.5668, 0.7472, 0.5668, 0.774, 0.5613, 0.774, 0.6302, 0.7027, 0.6608, 0.7027, 0.6608, 0.7297, 0.6302, 0.7297, 0.001512, 0.7472, 0.01775, 0.7472, 0.01775, 0.774, 0.001512, 0.774, 0.5451, 0.7472, 0.5613, 0.7472, 0.5613, 0.774, 0.5451, 0.774, 0.6052, 0.7027, 0.6302, 0.7027, 0.6302, 0.7297, 0.6052, 0.7297, -0.003971, 0.7472, 0.001512, 0.7472, 0.001512, 0.774, -0.003971, 0.774, 0.5187, 0.7472, 0.5451, 0.7472, 0.5451, 0.774, 0.5187, 0.774, 0.5866, 0.7027, 0.6052, 0.7027, 0.6052, 0.7297, 0.5866, 0.7297, 0.9704, 0.7027, 0.9742, 0.7027, 0.9742, 0.7297, 0.9704, 0.7297, 0.4832, 0.7472, 0.5187, 0.7472, 0.5187, 0.774, 0.4832, 0.774, 0.5751, 0.7027, 0.5866, 0.7027, 0.5866, 0.7297, 0.5751, 0.7297, 0.9589, 0.7027, 0.9704, 0.7027, 0.9704, 0.7297, 0.9589, 0.7297, 0.44, 0.7472, 0.4832, 0.7472, 0.4832, 0.774, 0.44, 0.774, 0.5712, 0.7027, 0.5751, 0.7027, 0.5751, 0.7297, 0.5712, 0.7297, 0.9403, 0.7027, 0.9589, 0.7027, 0.9589, 0.7297, 0.9403, 0.7297, 0.3906, 0.7472, 0.44, 0.7472, 0.44, 0.774, 0.3906, 0.774, 0.9152, 0.7027, 0.9403, 0.7027, 0.9403, 0.7297, 0.9152, 0.7297, 0.3371, 0.7472, 0.3906, 0.7472, 0.3906, 0.774, 0.3371, 0.774, 0.8847, 0.7027, 0.9152, 0.7027, 0.9152, 0.7297, 0.8847, 0.7297, 0.2814, 0.7472, 0.3371, 0.7472, 0.3371, 0.774, 0.2814, 0.774, 0.8498, 0.7027, 0.8847, 0.7027, 0.8847, 0.7297, 0.8498, 0.7297, 0.2257, 0.7472, 0.2814, 0.7472, 0.2814, 0.774, 0.2257, 0.774, 0.812, 0.7027, 0.8498, 0.7027, 0.8498, 0.7297, 0.812, 0.7297, 0.1722, 0.7472, 0.2257, 0.7472, 0.2257, 0.774, 0.1722, 0.774, 0.7727, 0.7027, 0.812, 0.7027, 0.812, 0.7297, 0.7727, 0.7297, 0.1229, 0.7472, 0.1722, 0.7472, 0.1722, 0.774, 0.1229, 0.774, 0.7334, 0.7027, 0.7727, 0.7027, 0.7727, 0.7297, 0.7334, 0.7297, 0.09954, 0.09954, 0.1318, 0.07307, 0.1318, 0.07307, 0.09954, 0.09954, 0.4005, 0.4005, 0.3682, 0.4269, 0.3682, 0.4269, 0.4005, 0.4005, 0.2085, 0.4587, 0.1686, 0.4466, 0.1686, 0.4466, 0.2085, 0.4587, 0.1686, 0.05341, 0.2085, 0.0413, 0.2085, 0.0413, 0.1686, 0.05341, 0.4269, 0.3682, 0.4005, 0.4005, 0.4005, 0.4005, 0.4269, 0.3682, 0.25, 0.4628, 0.2085, 0.4587, 0.2085, 0.4587, 0.25, 0.4628, 0.1318, 0.07307, 0.1686, 0.05341, 0.1686, 0.05341, 0.1318, 0.07307, 0.4466, 0.3314, 0.4269, 0.3682, 0.4269, 0.3682, 0.4466, 0.3314, 0.09954, 0.09954, 0.1318, 0.07307, 0.1318, 0.07307, 0.09954, 0.09954, 0.4587, 0.2915, 0.4466, 0.3314, 0.4466, 0.3314, 0.4587, 0.2915, 0.07307, 0.1318, 0.09954, 0.09954, 0.09954, 0.09954, 0.07307, 0.1318, 0.4628, 0.25, 0.4587, 0.2915, 0.4587, 0.2915, 0.4628, 0.25, 0.05341, 0.1686, 0.07307, 0.1318, 0.07307, 0.1318, 0.05341, 0.1686, 0.4587, 0.2085, 0.4628, 0.25, 0.4628, 0.25, 0.4587, 0.2085, 0.0413, 0.2085, 0.05341, 0.1686, 0.05341, 0.1686, 0.0413, 0.2085, 0.4466, 0.1686, 0.4587, 0.2085, 0.4587, 0.2085, 0.4466, 0.1686, 0.03721, 0.25, 0.0413, 0.2085, 0.0413, 0.2085, 0.03721, 0.25, 0.4269, 0.1318, 0.4466, 0.1686, 0.4466, 0.1686, 0.4269, 0.1318, 0.0413, 0.2915, 0.03721, 0.25, 0.03721, 0.25, 0.0413, 0.2915, 0.4005, 0.09954, 0.4269, 0.1318, 0.4269, 0.1318, 0.4005, 0.09954, 0.05341, 0.3314, 0.0413, 0.2915, 0.0413, 0.2915, 0.05341, 0.3314, 0.3682, 0.07307, 0.4005, 0.09954, 0.4005, 0.09954, 0.3682, 0.07307, 0.07307, 0.3682, 0.05341, 0.3314, 0.05341, 0.3314, 0.07307, 0.3682, 0.3314, 0.05341, 0.3682, 0.07307, 0.3682, 0.07307, 0.3314, 0.05341, 0.2915, 0.4587, 0.25, 0.4628, 0.25, 0.4628, 0.2915, 0.4587, 0.09954, 0.4005, 0.07307, 0.3682, 0.07307, 0.3682, 0.09954, 0.4005, 0.2915, 0.0413, 0.3314, 0.05341, 0.3314, 0.05341, 0.2915, 0.0413, 0.3314, 0.4466, 0.2915, 0.4587, 0.2915, 0.4587, 0.3314, 0.4466, 0.1318, 0.4269, 0.09954, 0.4005, 0.09954, 0.4005, 0.1318, 0.4269, 0.25, 0.03721, 0.2915, 0.0413, 0.2915, 0.0413, 0.25, 0.03721, 0.3682, 0.4269, 0.3314, 0.4466, 0.3314, 0.4466, 0.3682, 0.4269, 0.1686, 0.4466, 0.1318, 0.4269, 0.1318, 0.4269, 0.1686, 0.4466, 0.7287, 0.8947, 0.7727, 0.8947, 0.7727, 1.0, 0.7499, 1.0, 0.4587, 0.2915, 0.4466, 0.3314, 0.4466, 0.3314, 0.4587, 0.2915, 0.07307, 0.1318, 0.09954, 0.09954, 0.09954, 0.09954, 0.07307, 0.1318, 0.4628, 0.25, 0.4587, 0.2915, 0.4587, 0.2915, 0.4628, 0.25, 0.05341, 0.1686, 0.07307, 0.1318, 0.07307, 0.1318, 0.05341, 0.1686, 0.4587, 0.2085, 0.4628, 0.25, 0.4628, 0.25, 0.4587, 0.2085, 0.0413, 0.2085, 0.05341, 0.1686, 0.05341, 0.1686, 0.0413, 0.2085, 0.4466, 0.1686, 0.4587, 0.2085, 0.4587, 0.2085, 0.4466, 0.1686, 0.03721, 0.25, 0.0413, 0.2085, 0.0413, 0.2085, 0.03721, 0.25, 0.4269, 0.1318, 0.4466, 0.1686, 0.4466, 0.1686, 0.4269, 0.1318, 0.0413, 0.2915, 0.03721, 0.25, 0.03721, 0.25, 0.0413, 0.2915, 0.4005, 0.09954, 0.4269, 0.1318, 0.4269, 0.1318, 0.4005, 0.09954, 0.05341, 0.3314, 0.0413, 0.2915, 0.0413, 0.2915, 0.05341, 0.3314, 0.3682, 0.07307, 0.4005, 0.09954, 0.4005, 0.09954, 0.3682, 0.07307, 0.07307, 0.3682, 0.05341, 0.3314, 0.05341, 0.3314, 0.07307, 0.3682, 0.3314, 0.05341, 0.3682, 0.07307, 0.3682, 0.07307, 0.3314, 0.05341, 0.2915, 0.4587, 0.25, 0.4628, 0.25, 0.4628, 0.2915, 0.4587, 0.09954, 0.4005, 0.07307, 0.3682, 0.07307, 0.3682, 0.09954, 0.4005, 0.2915, 0.0413, 0.3314, 0.05341, 0.3314, 0.05341, 0.2915, 0.0413, 0.3314, 0.4466, 0.2915, 0.4587, 0.2915, 0.4587, 0.3314, 0.4466, 0.1318, 0.4269, 0.09954, 0.4005, 0.09954, 0.4005, 0.1318, 0.4269, 0.25, 0.03721, 0.2915, 0.0413, 0.2915, 0.0413, 0.25, 0.03721, 0.3682, 0.4269, 0.3314, 0.4466, 0.3314, 0.4466, 0.3682, 0.4269, 0.1686, 0.4466, 0.1318, 0.4269, 0.1318, 0.4269, 0.1686, 0.4466, 0.2085, 0.0413, 0.25, 0.03721, 0.25, 0.03721, 0.2085, 0.0413, 0.4005, 0.4005, 0.3682, 0.4269, 0.3682, 0.4269, 0.4005, 0.4005, 0.2085, 0.4587, 0.1686, 0.4466, 0.1686, 0.4466, 0.2085, 0.4587, 0.1686, 0.05341, 0.2085, 0.0413, 0.2085, 0.0413, 0.1686, 0.05341, 0.4269, 0.3682, 0.4005, 0.4005, 0.4005, 0.4005, 0.4269, 0.3682, 0.25, 0.4628, 0.2085, 0.4587, 0.2085, 0.4587, 0.25, 0.4628, 0.1318, 0.07307, 0.1686, 0.05341, 0.1686, 0.05341, 0.1318, 0.07307, 0.4466, 0.3314, 0.4269, 0.3682, 0.4269, 0.3682, 0.4466, 0.3314, 0.8981, 0.8947, 0.9323, 0.8947, 0.8553, 1.0, 0.8376, 1.0, -0.08149, 1.01, -0.00372, 1.01, 0.1339, 1.178, 0.09362, 1.178, 0.6864, 0.8947, 0.7287, 0.8947, 0.7499, 1.0, 0.728, 1.0, -0.1453, 1.01, -0.08149, 1.01, 0.09362, 1.178, 0.06059, 1.178, 0.6473, 0.8947, 0.6864, 0.8947, 0.728, 1.0, 0.7078, 1.0, -0.1928, 1.01, -0.1453, 1.01, 0.06059, 1.178, 0.03604, 1.178, 0.6131, 0.8947, 0.6473, 0.8947, 0.7078, 1.0, 0.6901, 1.0, -0.222, 1.01, -0.1928, 1.01, 0.03604, 1.178, 0.02093, 1.178, 0.5851, 0.8947, 0.6131, 0.8947, 0.6901, 1.0, 0.6756, 1.0, -0.2318, 1.01, -0.222, 1.01, 0.02093, 1.178, 0.01583, 1.178, 0.7082, 1.01, 0.7556, 1.01, 0.5268, 1.178, 0.5023, 1.178, 0.5642, 0.8947, 0.5851, 0.8947, 0.6756, 1.0, 0.6648, 1.0, 0.9941, 0.8947, 0.9984, 0.8947, 0.8895, 1.0, 0.8873, 1.0, 0.7848, 0.747, 0.7947, 0.747, 0.7947, 1.01, 0.7848, 1.01, 0.5514, 0.8947, 0.5642, 0.8947, 0.6648, 1.0, 0.6582, 1.0, 0.9812, 0.8947, 0.9941, 0.8947, 0.8873, 1.0, 0.8806, 1.0, 0.5666, 1.01, 0.6443, 1.01, 0.4692, 1.178, 0.429, 1.178, 0.547, 0.8947, 0.5514, 0.8947, 0.6582, 1.0, 0.6559, 1.0, 0.9604, 0.8947, 0.9812, 0.8947, 0.8806, 1.0, 0.8698, 1.0, 0.4778, 1.01, 0.5666, 1.01, 0.429, 1.178, 0.3831, 1.178, 0.9604, 0.7297, 0.9812, 0.7297, 0.9812, 0.8947, 0.9604, 0.8947, 0.3816, 1.01, 0.4778, 1.01, 0.3831, 1.178, 0.3332, 1.178, 0.6443, 1.01, 0.7082, 1.01, 0.5023, 1.178, 0.4692, 1.178, 0.9323, 0.8947, 0.9604, 0.8947, 0.8698, 1.0, 0.8553, 1.0, 0.2814, 1.01, 0.3816, 1.01, 0.3332, 1.178, 0.2814, 1.178, 0.8591, 0.8947, 0.8981, 0.8947, 0.8376, 1.0, 0.8174, 1.0, 0.1813, 1.01, 0.2814, 1.01, 0.2814, 1.178, 0.2296, 1.178, 0.8168, 0.8947, 0.8591, 0.8947, 0.8174, 1.0, 0.7955, 1.0, 0.08501, 1.01, 0.1813, 1.01, 0.2296, 1.178, 0.1798, 1.178, 0.7727, 0.8947, 0.8168, 0.8947, 0.7955, 1.0, 0.7727, 1.0, -0.00372, 1.01, 0.08501, 1.01, 0.1798, 1.178, 0.1339, 1.178, 0.8484, 0.4639, 0.8484, 0.4639, 0.8705, 0.437, 0.8705, 0.437, 0.4778, 0.747, 0.5666, 0.747, 0.5666, 1.01, 0.4778, 1.01, 0.9323, 0.7297, 0.9604, 0.7297, 0.9604, 0.8947, 0.9323, 0.8947, 0.3816, 0.747, 0.4778, 0.747, 0.4778, 1.01, 0.3816, 1.01, 0.8981, 0.7297, 0.9323, 0.7297, 0.9323, 0.8947, 0.8981, 0.8947, 0.2814, 0.747, 0.3816, 0.747, 0.3816, 1.01, 0.2814, 1.01, 0.8591, 0.7297, 0.8981, 0.7297, 0.8981, 0.8947, 0.8591, 0.8947, 0.1813, 0.747, 0.2814, 0.747, 0.2814, 1.01, 0.1813, 1.01, 0.8168, 0.7297, 0.8591, 0.7297, 0.8591, 0.8947, 0.8168, 0.8947, 0.08501, 0.747, 0.1813, 0.747, 0.1813, 1.01, 0.08501, 1.01, 0.7727, 0.7297, 0.8168, 0.7297, 0.8168, 0.8947, 0.7727, 0.8947, -0.00372, 0.747, 0.08501, 0.747, 0.08501, 1.01, -0.00372, 1.01, 0.7287, 0.7297, 0.7727, 0.7297, 0.7727, 0.8947, 0.7287, 0.8947, -0.08149, 0.747, -0.00372, 0.747, -0.00372, 1.01, -0.08149, 1.01, 0.6864, 0.7297, 0.7287, 0.7297, 0.7287, 0.8947, 0.6864, 0.8947, -0.1453, 0.747, -0.08149, 0.747, -0.08149, 1.01, -0.1453, 1.01, 0.6473, 0.7297, 0.6864, 0.7297, 0.6864, 0.8947, 0.6473, 0.8947, -0.1928, 0.747, -0.1453, 0.747, -0.1453, 1.01, -0.1928, 1.01, 0.7556, 0.747, 0.7848, 0.747, 0.7848, 1.01, 0.7556, 1.01, 0.6131, 0.7297, 0.6473, 0.7297, 0.6473, 0.8947, 0.6131, 0.8947, -0.222, 0.747, -0.1928, 0.747, -0.1928, 1.01, -0.222, 1.01, 0.4048, 0.438, 0.3957, 0.4389, 0.3867, 0.438, 0.378, 0.4354, 0.37, 0.4311, 0.363, 0.4254, 0.3572, 0.4183, 0.3529, 0.4103, 0.3503, 0.4017, 0.3494, 0.3926, 0.3503, 0.3836, 0.3529, 0.3749, 0.3572, 0.3669, 0.363, 0.3599, 0.37, 0.3541, 0.378, 0.3498, 0.3867, 0.3472, 0.3957, 0.3463, 0.4048, 0.3472, 0.4134, 0.3498, 0.4214, 0.3541, 0.4285, 0.3599, 0.4342, 0.3669, 0.4385, 0.3749, 0.4411, 0.3836, 0.442, 0.3926, 0.4411, 0.4017, 0.4385, 0.4103, 0.4342, 0.4183, 0.4285, 0.4254, 0.4214, 0.4311, 0.4134, 0.4354, 0.5851, 0.7297, 0.6131, 0.7297, 0.6131, 0.8947, 0.5851, 0.8947, -0.2318, 0.747, -0.222, 0.747, -0.222, 1.01, -0.2318, 1.01, 0.7082, 0.747, 0.7556, 0.747, 0.7556, 1.01, 0.7082, 1.01, 0.5642, 0.7297, 0.5851, 0.7297, 0.5851, 0.8947, 0.5642, 0.8947, 0.9941, 0.7297, 0.9984, 0.7297, 0.9984, 0.8947, 0.9941, 0.8947, 0.6443, 0.747, 0.7082, 0.747, 0.7082, 1.01, 0.6443, 1.01, 0.5514, 0.7297, 0.5642, 0.7297, 0.5642, 0.8947, 0.5514, 0.8947, 0.9812, 0.7297, 0.9941, 0.7297, 0.9941, 0.8947, 0.9812, 0.8947, 0.5666, 0.747, 0.6443, 0.747, 0.6443, 1.01, 0.5666, 1.01, 0.547, 0.7297, 0.5514, 0.7297, 0.5514, 0.8947, 0.547, 0.8947, 0.3957, 0.4216, 0.4023, 0.421, 0.4036, 0.4275, 0.3957, 0.4283, 0.4023, 0.421, 0.4086, 0.4191, 0.4112, 0.4252, 0.4036, 0.4275, 0.4086, 0.4191, 0.4144, 0.416, 0.4181, 0.4215, 0.4112, 0.4252, 0.4144, 0.416, 0.4195, 0.4118, 0.4242, 0.4165, 0.4181, 0.4215, 0.4195, 0.4118, 0.4237, 0.4067, 0.4293, 0.4104, 0.4242, 0.4165, 0.4237, 0.4067, 0.4268, 0.4008, 0.433, 0.4034, 0.4293, 0.4104, 0.4268, 0.4008, 0.4287, 0.3945, 0.4353, 0.3958, 0.433, 0.4034, 0.4287, 0.3945, 0.4294, 0.388, 0.4361, 0.388, 0.4353, 0.3958, 0.4294, 0.388, 0.4287, 0.3814, 0.4353, 0.3801, 0.4361, 0.388, 0.4287, 0.3814, 0.4268, 0.3751, 0.433, 0.3725, 0.4353, 0.3801, 0.4268, 0.3751, 0.4237, 0.3693, 0.4293, 0.3656, 0.433, 0.3725, 0.4237, 0.3693, 0.4195, 0.3642, 0.4242, 0.3594, 0.4293, 0.3656, 0.4195, 0.3642, 0.4144, 0.36, 0.4181, 0.3544, 0.4242, 0.3594, 0.4144, 0.36, 0.4086, 0.3569, 0.4112, 0.3507, 0.4181, 0.3544, 0.4086, 0.3569, 0.4023, 0.355, 0.4036, 0.3484, 0.4112, 0.3507, 0.4023, 0.355, 0.3957, 0.3543, 0.3957, 0.3476, 0.4036, 0.3484, 0.3957, 0.3543, 0.3892, 0.355, 0.3879, 0.3484, 0.3957, 0.3476, 0.3892, 0.355, 0.3828, 0.3569, 0.3803, 0.3507, 0.3879, 0.3484, 0.3828, 0.3569, 0.377, 0.36, 0.3733, 0.3544, 0.3803, 0.3507, 0.377, 0.36, 0.3719, 0.3642, 0.3672, 0.3594, 0.3733, 0.3544, 0.3719, 0.3642, 0.3677, 0.3693, 0.3622, 0.3656, 0.3672, 0.3594, 0.3677, 0.3693, 0.3646, 0.3751, 0.3585, 0.3725, 0.3622, 0.3656, 0.3646, 0.3751, 0.3627, 0.3814, 0.3562, 0.3801, 0.3585, 0.3725, 0.3627, 0.3814, 0.3621, 0.388, 0.3554, 0.388, 0.3562, 0.3801, 0.3621, 0.388, 0.3627, 0.3945, 0.3562, 0.3958, 0.3554, 0.388, 0.3627, 0.3945, 0.3646, 0.4008, 0.3585, 0.4034, 0.3562, 0.3958, 0.3646, 0.4008, 0.3677, 0.4067, 0.3622, 0.4104, 0.3585, 0.4034, 0.3677, 0.4067, 0.3719, 0.4118, 0.3672, 0.4165, 0.3622, 0.4104, 0.3719, 0.4118, 0.377, 0.416, 0.3733, 0.4215, 0.3672, 0.4165, 0.377, 0.416, 0.3828, 0.4191, 0.3803, 0.4252, 0.3733, 0.4215, 0.3828, 0.4191, 0.3892, 0.421, 0.3879, 0.4275, 0.3803, 0.4252, 0.3892, 0.421, 0.3957, 0.4216, 0.3957, 0.4283, 0.3879, 0.4275, 0.6882, 0.5125, 0.6882, 0.5125, 0.7228, 0.5159, 0.7228, 0.5159, 0.6549, 0.1743, 0.6549, 0.1743, 0.6242, 0.1907, 0.6242, 0.1907, 0.8705, 0.437, 0.8705, 0.437, 0.8869, 0.4063, 0.8869, 0.4063, 0.6242, 0.1907, 0.6242, 0.1907, 0.5972, 0.2128, 0.5972, 0.2128, 0.8869, 0.4063, 0.8869, 0.4063, 0.897, 0.373, 0.897, 0.373, 0.5972, 0.2128, 0.5972, 0.2128, 0.5752, 0.2397, 0.5752, 0.2397, 0.897, 0.373, 0.897, 0.373, 0.9004, 0.3384, 0.9004, 0.3384, 0.5752, 0.2397, 0.5752, 0.2397, 0.5587, 0.2704, 0.5587, 0.2704, 0.9004, 0.3384, 0.9004, 0.3384, 0.897, 0.3037, 0.897, 0.3037, 0.5587, 0.2704, 0.5587, 0.2704, 0.5486, 0.3037, 0.5486, 0.3037, 0.897, 0.3037, 0.897, 0.3037, 0.8869, 0.2704, 0.8869, 0.2704, 0.5486, 0.3037, 0.5486, 0.3037, 0.5452, 0.3384, 0.5452, 0.3384, 0.8869, 0.2704, 0.8869, 0.2704, 0.8705, 0.2397, 0.8705, 0.2397, 0.5452, 0.3384, 0.5452, 0.3384, 0.5486, 0.373, 0.5486, 0.373, 0.8705, 0.2397, 0.8705, 0.2397, 0.8484, 0.2128, 0.8484, 0.2128, 0.5486, 0.373, 0.5486, 0.373, 0.5587, 0.4063, 0.5587, 0.4063, 0.8484, 0.2128, 0.8484, 0.2128, 0.8215, 0.1907, 0.8215, 0.1907, 0.5587, 0.4063, 0.5587, 0.4063, 0.5752, 0.437, 0.5752, 0.437, 0.8215, 0.1907, 0.8215, 0.1907, 0.7908, 0.1743, 0.7908, 0.1743, 0.5752, 0.437, 0.5752, 0.437, 0.5972, 0.4639, 0.5972, 0.4639, 0.7908, 0.1743, 0.7908, 0.1743, 0.7575, 0.1642, 0.7575, 0.1642, 0.7575, 0.5125, 0.7575, 0.5125, 0.7908, 0.5024, 0.7908, 0.5024, 0.5972, 0.4639, 0.5972, 0.4639, 0.6242, 0.486, 0.6242, 0.486, 0.7575, 0.1642, 0.7575, 0.1642, 0.7228, 0.1608, 0.7228, 0.1608, 0.7908, 0.5024, 0.7908, 0.5024, 0.8215, 0.486, 0.8215, 0.486, 0.6242, 0.486, 0.6242, 0.486, 0.6549, 0.5024, 0.6549, 0.5024, 0.7228, 0.1608, 0.7228, 0.1608, 0.6882, 0.1642, 0.6882, 0.1642, 0.8215, 0.486, 0.8215, 0.486, 0.8484, 0.4639, 0.8484, 0.4639, 0.6549, 0.5024, 0.6549, 0.5024, 0.6882, 0.5125, 0.6882, 0.5125, 0.6882, 0.1642, 0.6882, 0.1642, 0.6549, 0.1743, 0.6549, 0.1743, 0.7556, 1.01, 0.7848, 1.01, 0.5419, 1.178, 0.5268, 1.178, 0.7228, 0.5159, 0.7228, 0.5159, 0.7575, 0.5125, 0.7575, 0.5125, 0.7947, 1.01, 0.547, 1.178, 0.5419, 1.178, 0.7848, 1.01])
me_cylinder.materials.append(mat_material_001)
me_cylinder.update()

# ---- objects
ob_cylinder = bpy.data.objects.new('Cylinder', me_cylinder)
ob_point = bpy.data.objects.new('Point', light_point)
ob_camera = bpy.data.objects.new('Camera', cam_camera_001)

# ---- transforms, parenting, visibility, modifiers, constraints
ob_cylinder.location = (0.0, 0.0, 0.0)
ob_point.location = (1.998, -0.03114, 3.247)
ob_camera.location = (11.19, 3.466, 2.922)
ob_camera.rotation_euler = (1.459, 2.58e-06, 1.864)

# ---- collection membership
col_collection.objects.link(ob_cylinder)
col_collection.objects.link(ob_point)
col_collection.objects.link(ob_camera)

# ---- scene / render settings (as saved in the file)
scene.camera = ob_camera
scene.frame_start = 1; scene.frame_end = 250; scene.frame_set(1)
scene.render.engine = 'BLENDER_EEVEE_NEXT'
bpy.context.view_layer.update()
